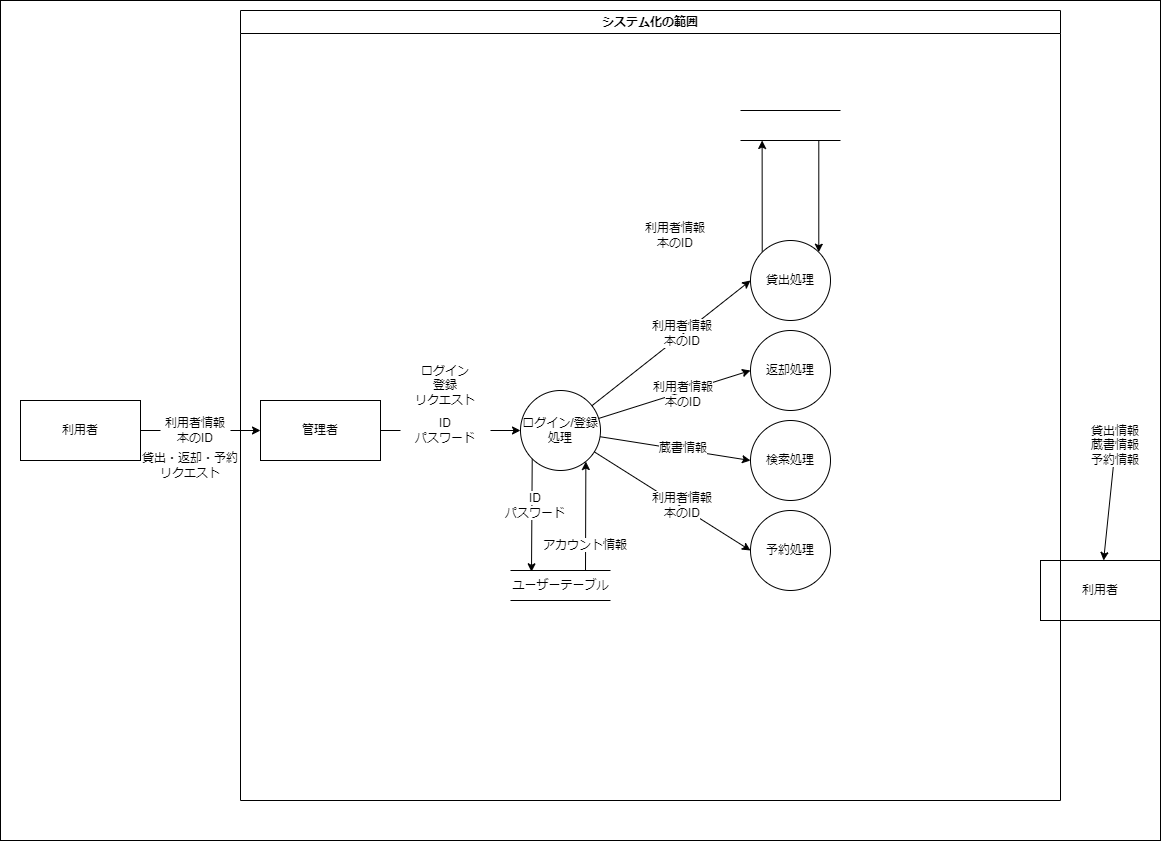

The diagram above was exported from draw.io. Its source (the exported page's mxGraphModel, read from the mxfile embedded in the PNG):
<mxGraphModel dx="433" dy="1335" grid="1" gridSize="10" guides="1" tooltips="1" connect="1" arrows="1" fold="1" page="1" pageScale="1" pageWidth="850" pageHeight="1100" background="#ffffff" math="0" shadow="0">
  <root>
    <mxCell id="0" />
    <mxCell id="1" parent="0" />
    <mxCell id="2" value="" style="rounded=0;whiteSpace=wrap;html=1;strokeColor=#000000;fillColor=none;movable=0;resizable=0;rotatable=0;deletable=0;editable=0;connectable=0;" vertex="1" parent="1">
      <mxGeometry x="120" y="-320" width="1160" height="840" as="geometry" />
    </mxCell>
    <mxCell id="12" style="edgeStyle=none;html=1;strokeColor=#000000;startArrow=none;" edge="1" parent="1" source="26" target="24">
      <mxGeometry relative="1" as="geometry" />
    </mxCell>
    <mxCell id="14" value="&lt;font color=&quot;#000000&quot;&gt;システム化の範囲&lt;/font&gt;" style="swimlane;whiteSpace=wrap;html=1;strokeColor=#000000;fillColor=none;movable=1;resizable=1;rotatable=1;deletable=1;editable=1;connectable=1;" vertex="1" parent="1">
      <mxGeometry x="360" y="-310" width="820" height="790" as="geometry" />
    </mxCell>
    <mxCell id="57" value="&lt;font color=&quot;#000000&quot;&gt;&lt;span style=&quot;background-color: rgb(255, 255, 255);&quot;&gt;利用者情報&lt;br&gt;本のID&lt;/span&gt;&lt;br&gt;&lt;/font&gt;" style="text;html=1;strokeColor=none;fillColor=none;align=center;verticalAlign=middle;whiteSpace=wrap;rounded=0;labelBackgroundColor=none;fontColor=#FFFFFF;" vertex="1" parent="14">
      <mxGeometry x="400" y="210" width="70" height="30" as="geometry" />
    </mxCell>
    <mxCell id="24" value="&lt;font color=&quot;#000000&quot;&gt;利用者&lt;/font&gt;" style="rounded=0;whiteSpace=wrap;html=1;fillColor=none;strokeColor=#000000;" vertex="1" parent="1">
      <mxGeometry x="1160" y="240" width="120" height="60" as="geometry" />
    </mxCell>
    <mxCell id="26" value="&lt;font color=&quot;#000000&quot;&gt;&lt;span style=&quot;background-color: rgb(255, 255, 255);&quot;&gt;貸出情報&lt;br&gt;蔵書情報&lt;br&gt;予約情報&lt;/span&gt;&lt;br&gt;&lt;/font&gt;" style="text;html=1;strokeColor=none;fillColor=none;align=center;verticalAlign=middle;whiteSpace=wrap;rounded=0;labelBackgroundColor=none;fontColor=#FFFFFF;" vertex="1" parent="1">
      <mxGeometry x="1200" y="110" width="70" height="30" as="geometry" />
    </mxCell>
    <mxCell id="53" value="" style="html=1;dashed=0;whitespace=wrap;shape=partialRectangle;right=0;left=0;fillColor=none;strokeColor=#000000;" vertex="1" parent="1">
      <mxGeometry x="860" y="-210" width="100" height="30" as="geometry" />
    </mxCell>
    <mxCell id="3" style="edgeStyle=none;html=1;entryX=0;entryY=0.5;entryDx=0;entryDy=0;fontColor=#000000;strokeColor=#000000;startArrow=none;" edge="1" parent="1" source="11" target="7">
      <mxGeometry relative="1" as="geometry" />
    </mxCell>
    <mxCell id="4" value="&lt;font color=&quot;#000000&quot;&gt;利用者&lt;/font&gt;" style="rounded=0;whiteSpace=wrap;html=1;fillColor=none;strokeColor=#000000;" vertex="1" parent="1">
      <mxGeometry x="140" y="80" width="120" height="60" as="geometry" />
    </mxCell>
    <mxCell id="7" value="&lt;font color=&quot;#000000&quot;&gt;管理者&lt;/font&gt;" style="rounded=0;whiteSpace=wrap;html=1;fillColor=none;strokeColor=#000000;" vertex="1" parent="1">
      <mxGeometry x="380" y="80" width="120" height="60" as="geometry" />
    </mxCell>
    <mxCell id="8" value="" style="edgeStyle=none;html=1;entryX=0;entryY=0.5;entryDx=0;entryDy=0;labelBackgroundColor=none;strokeColor=#000000;fontColor=#000000;endArrow=none;exitX=1;exitY=0.5;exitDx=0;exitDy=0;" edge="1" parent="1" source="7" target="9">
      <mxGeometry relative="1" as="geometry">
        <mxPoint x="500" y="110" as="sourcePoint" />
        <mxPoint x="590" y="110" as="targetPoint" />
      </mxGeometry>
    </mxCell>
    <mxCell id="10" value="" style="edgeStyle=none;html=1;entryX=0;entryY=0.5;entryDx=0;entryDy=0;fontColor=#000000;strokeColor=#000000;endArrow=none;" edge="1" parent="1" source="4" target="11">
      <mxGeometry relative="1" as="geometry">
        <mxPoint x="260" y="110" as="sourcePoint" />
        <mxPoint x="380" y="110" as="targetPoint" />
      </mxGeometry>
    </mxCell>
    <mxCell id="11" value="&lt;font color=&quot;#000000&quot;&gt;利用者情報&lt;br&gt;本のID&lt;br&gt;&lt;/font&gt;" style="text;html=1;strokeColor=none;fillColor=none;align=center;verticalAlign=middle;whiteSpace=wrap;rounded=0;labelBackgroundColor=none;fontColor=#FFFFFF;" vertex="1" parent="1">
      <mxGeometry x="280" y="95" width="70" height="30" as="geometry" />
    </mxCell>
    <mxCell id="16" value="&lt;font color=&quot;#000000&quot;&gt;ログイン&lt;br&gt;登録&lt;br&gt;リクエスト&lt;br&gt;&lt;/font&gt;" style="text;html=1;strokeColor=none;fillColor=none;align=center;verticalAlign=middle;whiteSpace=wrap;rounded=0;labelBackgroundColor=none;fontColor=#FFFFFF;" vertex="1" parent="1">
      <mxGeometry x="530" y="50" width="70" height="30" as="geometry" />
    </mxCell>
    <mxCell id="9" value="ID&lt;br&gt;パスワード" style="text;html=1;strokeColor=none;fillColor=none;align=center;verticalAlign=middle;whiteSpace=wrap;rounded=0;labelBackgroundColor=none;fontColor=#000000;" vertex="1" parent="1">
      <mxGeometry x="520" y="95" width="90" height="30" as="geometry" />
    </mxCell>
    <mxCell id="28" style="edgeStyle=none;html=1;entryX=0.21;entryY=0.043;entryDx=0;entryDy=0;fontColor=#000000;strokeColor=#000000;exitX=0;exitY=1;exitDx=0;exitDy=0;entryPerimeter=0;" edge="1" parent="1" source="18" target="27">
      <mxGeometry relative="1" as="geometry" />
    </mxCell>
    <mxCell id="18" value="ログイン/登録&lt;br&gt;処理" style="ellipse;whiteSpace=wrap;html=1;aspect=fixed;labelBackgroundColor=none;fontColor=#000000;fillColor=none;strokeColor=#000000;" vertex="1" parent="1">
      <mxGeometry x="640" y="70" width="80" height="80" as="geometry" />
    </mxCell>
    <mxCell id="5" style="edgeStyle=none;html=1;entryX=0;entryY=0.5;entryDx=0;entryDy=0;labelBackgroundColor=none;strokeColor=#000000;fontColor=#000000;startArrow=none;" edge="1" parent="1" source="9" target="18">
      <mxGeometry relative="1" as="geometry">
        <mxPoint x="650" y="110" as="targetPoint" />
      </mxGeometry>
    </mxCell>
    <mxCell id="30" style="edgeStyle=none;html=1;exitX=0.75;exitY=0;exitDx=0;exitDy=0;entryX=0.817;entryY=0.888;entryDx=0;entryDy=0;entryPerimeter=0;strokeColor=#000000;fontColor=#000000;" edge="1" parent="1" source="27" target="18">
      <mxGeometry relative="1" as="geometry" />
    </mxCell>
    <mxCell id="27" value="&lt;font color=&quot;#000000&quot;&gt;ユーザーテーブル&lt;/font&gt;" style="html=1;dashed=0;whitespace=wrap;shape=partialRectangle;right=0;left=0;fillColor=none;strokeColor=#000000;" vertex="1" parent="1">
      <mxGeometry x="630" y="250" width="100" height="30" as="geometry" />
    </mxCell>
    <mxCell id="20" value="&lt;font color=&quot;#000000&quot;&gt;貸出・返却・予約&lt;br&gt;リクエスト&lt;br&gt;&lt;/font&gt;" style="text;html=1;strokeColor=none;fillColor=none;align=center;verticalAlign=middle;whiteSpace=wrap;rounded=0;labelBackgroundColor=none;fontColor=#FFFFFF;" vertex="1" parent="1">
      <mxGeometry x="260" y="130" width="100" height="30" as="geometry" />
    </mxCell>
    <mxCell id="32" value="&lt;span style=&quot;background-color: rgb(255, 255, 255);&quot;&gt;ID&lt;br&gt;パスワード&lt;/span&gt;" style="text;html=1;strokeColor=none;fillColor=none;align=center;verticalAlign=middle;whiteSpace=wrap;rounded=0;labelBackgroundColor=none;fontColor=#000000;" vertex="1" parent="1">
      <mxGeometry x="610" y="170" width="90" height="30" as="geometry" />
    </mxCell>
    <mxCell id="33" value="&lt;span style=&quot;background-color: rgb(255, 255, 255);&quot;&gt;アカウント情報&lt;/span&gt;" style="text;html=1;strokeColor=none;fillColor=none;align=center;verticalAlign=middle;whiteSpace=wrap;rounded=0;labelBackgroundColor=none;fontColor=#000000;" vertex="1" parent="1">
      <mxGeometry x="660" y="210" width="90" height="30" as="geometry" />
    </mxCell>
    <mxCell id="54" style="edgeStyle=none;html=1;exitX=0;exitY=0;exitDx=0;exitDy=0;strokeColor=#000000;fontColor=#000000;" edge="1" parent="1" source="38">
      <mxGeometry relative="1" as="geometry">
        <mxPoint x="881.6268656716418" y="-180" as="targetPoint" />
      </mxGeometry>
    </mxCell>
    <mxCell id="56" style="edgeStyle=none;html=1;exitX=0.783;exitY=1.007;exitDx=0;exitDy=0;entryX=1;entryY=0;entryDx=0;entryDy=0;strokeColor=#000000;fontColor=#000000;exitPerimeter=0;" edge="1" parent="1" source="53" target="38">
      <mxGeometry relative="1" as="geometry" />
    </mxCell>
    <mxCell id="38" value="貸出処理" style="ellipse;whiteSpace=wrap;html=1;aspect=fixed;labelBackgroundColor=none;fontColor=#000000;fillColor=#FFFFFF;strokeColor=#000000;" vertex="1" parent="1">
      <mxGeometry x="870" y="-80" width="80" height="80" as="geometry" />
    </mxCell>
    <mxCell id="39" value="返却処理" style="ellipse;whiteSpace=wrap;html=1;aspect=fixed;labelBackgroundColor=none;fontColor=#000000;fillColor=#FFFFFF;strokeColor=#000000;" vertex="1" parent="1">
      <mxGeometry x="870" y="10" width="80" height="80" as="geometry" />
    </mxCell>
    <mxCell id="40" value="検索処理" style="ellipse;whiteSpace=wrap;html=1;aspect=fixed;labelBackgroundColor=none;fontColor=#000000;fillColor=#FFFFFF;strokeColor=#000000;" vertex="1" parent="1">
      <mxGeometry x="870" y="100" width="80" height="80" as="geometry" />
    </mxCell>
    <mxCell id="41" value="予約処理" style="ellipse;whiteSpace=wrap;html=1;aspect=fixed;labelBackgroundColor=none;fontColor=#000000;fillColor=#FFFFFF;strokeColor=#000000;" vertex="1" parent="1">
      <mxGeometry x="870" y="190" width="80" height="80" as="geometry" />
    </mxCell>
    <mxCell id="42" style="edgeStyle=none;html=1;entryX=0;entryY=0.5;entryDx=0;entryDy=0;strokeColor=#000000;fontColor=#000000;" edge="1" parent="1" source="18" target="38">
      <mxGeometry relative="1" as="geometry" />
    </mxCell>
    <mxCell id="44" style="edgeStyle=none;html=1;entryX=0;entryY=0.5;entryDx=0;entryDy=0;strokeColor=#000000;fontColor=#000000;" edge="1" parent="1" source="18" target="39">
      <mxGeometry relative="1" as="geometry" />
    </mxCell>
    <mxCell id="46" value="&lt;font color=&quot;#000000&quot;&gt;&lt;span style=&quot;background-color: rgb(255, 255, 255);&quot;&gt;利用者情報&lt;br&gt;本のID&lt;/span&gt;&lt;br&gt;&lt;/font&gt;" style="text;html=1;strokeColor=none;fillColor=none;align=center;verticalAlign=middle;whiteSpace=wrap;rounded=0;labelBackgroundColor=none;fontColor=#FFFFFF;" vertex="1" parent="1">
      <mxGeometry x="767" y="-2" width="70" height="30" as="geometry" />
    </mxCell>
    <mxCell id="47" value="&lt;font color=&quot;#000000&quot;&gt;&lt;span style=&quot;background-color: rgb(255, 255, 255);&quot;&gt;利用者情報&lt;br&gt;本のID&lt;/span&gt;&lt;br&gt;&lt;/font&gt;" style="text;html=1;strokeColor=none;fillColor=none;align=center;verticalAlign=middle;whiteSpace=wrap;rounded=0;labelBackgroundColor=none;fontColor=#FFFFFF;" vertex="1" parent="1">
      <mxGeometry x="768" y="59" width="70" height="30" as="geometry" />
    </mxCell>
    <mxCell id="48" style="edgeStyle=none;html=1;entryX=0;entryY=0.5;entryDx=0;entryDy=0;strokeColor=#000000;fontColor=#000000;" edge="1" parent="1" source="18" target="40">
      <mxGeometry relative="1" as="geometry" />
    </mxCell>
    <mxCell id="50" style="edgeStyle=none;html=1;entryX=0;entryY=0.5;entryDx=0;entryDy=0;strokeColor=#000000;fontColor=#000000;" edge="1" parent="1" source="18" target="41">
      <mxGeometry relative="1" as="geometry" />
    </mxCell>
    <mxCell id="51" value="&lt;font style=&quot;background-color: rgb(255, 255, 255);&quot; color=&quot;#000000&quot;&gt;蔵書情報&lt;/font&gt;" style="text;html=1;strokeColor=none;fillColor=none;align=center;verticalAlign=middle;whiteSpace=wrap;rounded=0;labelBackgroundColor=none;fontColor=#FFFFFF;" vertex="1" parent="1">
      <mxGeometry x="768" y="113" width="70" height="30" as="geometry" />
    </mxCell>
    <mxCell id="52" value="&lt;font color=&quot;#000000&quot;&gt;&lt;span style=&quot;background-color: rgb(255, 255, 255);&quot;&gt;利用者情報&lt;br&gt;本のID&lt;/span&gt;&lt;br&gt;&lt;/font&gt;" style="text;html=1;strokeColor=none;fillColor=none;align=center;verticalAlign=middle;whiteSpace=wrap;rounded=0;labelBackgroundColor=none;fontColor=#FFFFFF;" vertex="1" parent="1">
      <mxGeometry x="767" y="170" width="70" height="30" as="geometry" />
    </mxCell>
  </root>
</mxGraphModel>